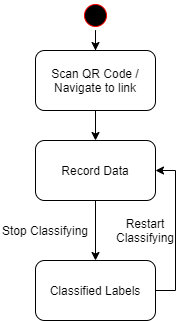

The diagram above was exported from draw.io. Its source (the exported page's mxGraphModel, read from the mxfile embedded in the PNG):
<mxGraphModel dx="780" dy="1096" grid="1" gridSize="10" guides="1" tooltips="1" connect="1" arrows="1" fold="1" page="1" pageScale="1" pageWidth="850" pageHeight="1100" math="0" shadow="0">
  <root>
    <mxCell id="0" />
    <mxCell id="1" parent="0" />
    <mxCell id="ps17w_WQU4plichWSOoP-4" style="edgeStyle=orthogonalEdgeStyle;rounded=0;orthogonalLoop=1;jettySize=auto;html=1;exitX=0.5;exitY=1;exitDx=0;exitDy=0;" edge="1" parent="1" source="ps17w_WQU4plichWSOoP-1" target="ps17w_WQU4plichWSOoP-3">
      <mxGeometry relative="1" as="geometry" />
    </mxCell>
    <mxCell id="ps17w_WQU4plichWSOoP-1" value="" style="ellipse;html=1;shape=startState;fillColor=#000000;strokeColor=#ff0000;" vertex="1" parent="1">
      <mxGeometry x="260" y="360" width="30" height="30" as="geometry" />
    </mxCell>
    <mxCell id="ps17w_WQU4plichWSOoP-6" style="edgeStyle=orthogonalEdgeStyle;rounded=0;orthogonalLoop=1;jettySize=auto;html=1;exitX=0.5;exitY=1;exitDx=0;exitDy=0;" edge="1" parent="1" source="ps17w_WQU4plichWSOoP-3" target="ps17w_WQU4plichWSOoP-5">
      <mxGeometry relative="1" as="geometry" />
    </mxCell>
    <mxCell id="ps17w_WQU4plichWSOoP-3" value="Scan QR Code / Navigate to link" style="rounded=1;whiteSpace=wrap;html=1;" vertex="1" parent="1">
      <mxGeometry x="215" y="410" width="120" height="60" as="geometry" />
    </mxCell>
    <mxCell id="ps17w_WQU4plichWSOoP-8" style="edgeStyle=orthogonalEdgeStyle;rounded=0;orthogonalLoop=1;jettySize=auto;html=1;exitX=0.5;exitY=1;exitDx=0;exitDy=0;" edge="1" parent="1" source="ps17w_WQU4plichWSOoP-5" target="ps17w_WQU4plichWSOoP-7">
      <mxGeometry relative="1" as="geometry" />
    </mxCell>
    <mxCell id="ps17w_WQU4plichWSOoP-5" value="Record Data" style="rounded=1;whiteSpace=wrap;html=1;" vertex="1" parent="1">
      <mxGeometry x="215" y="500" width="120" height="60" as="geometry" />
    </mxCell>
    <mxCell id="ps17w_WQU4plichWSOoP-10" style="edgeStyle=orthogonalEdgeStyle;rounded=0;orthogonalLoop=1;jettySize=auto;html=1;exitX=1;exitY=0.5;exitDx=0;exitDy=0;" edge="1" parent="1" source="ps17w_WQU4plichWSOoP-7" target="ps17w_WQU4plichWSOoP-5">
      <mxGeometry relative="1" as="geometry">
        <Array as="points">
          <mxPoint x="355" y="650" />
          <mxPoint x="355" y="530" />
        </Array>
      </mxGeometry>
    </mxCell>
    <mxCell id="ps17w_WQU4plichWSOoP-7" value="Classified Labels" style="rounded=1;whiteSpace=wrap;html=1;" vertex="1" parent="1">
      <mxGeometry x="215" y="620" width="120" height="60" as="geometry" />
    </mxCell>
    <mxCell id="ps17w_WQU4plichWSOoP-9" value="Stop Classifying" style="text;html=1;strokeColor=none;fillColor=none;align=center;verticalAlign=middle;whiteSpace=wrap;rounded=0;" vertex="1" parent="1">
      <mxGeometry x="180" y="580" width="90" height="20" as="geometry" />
    </mxCell>
    <mxCell id="ps17w_WQU4plichWSOoP-11" value="Restart Classifying" style="text;html=1;strokeColor=none;fillColor=none;align=center;verticalAlign=middle;whiteSpace=wrap;rounded=0;" vertex="1" parent="1">
      <mxGeometry x="280" y="580" width="90" height="20" as="geometry" />
    </mxCell>
  </root>
</mxGraphModel>